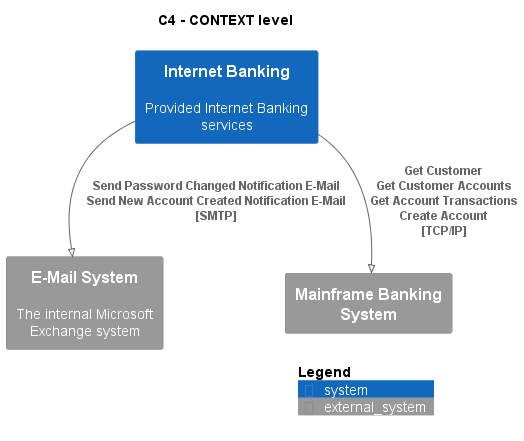

The diagram above was rendered by PlantUML. Its source (embedded in the PNG):
@startuml
!pragma layout smetana
!include ..\.c4s\C4_Context.puml

AddElementTag("state:new", $bgColor=green, $fontColor=#ffffff, $borderColor=green, $shadowing="False")
AddElementTag("state:changed", $bgColor=orange, $fontColor=#ffffff, $borderColor=orange, $shadowing="False")
AddElementTag("state:removed", $bgColor=red, $fontColor=#ffffff, $borderColor=red, $shadowing="False")

AddRelTag("state:new", $textColor=green, $lineColor=green)
AddRelTag("state:changed", $textColor=orange, $lineColor=orange)
AddRelTag("state:removed", $textColor=red, $lineColor=red)

SHOW_PERSON_PORTRAIT()
LAYOUT_TOP_DOWN()

skinparam linetype polyline

title C4 - CONTEXT level

System(BigBankPlc.SoftwareSystems.InternetBanking, "Internet Banking", "Provided Internet Banking services")
System_Ext(BigBankPlc.SoftwareSystems.EMailSystem, "E-Mail System", "The internal Microsoft Exchange system")
System_Ext(BigBankPlc.SoftwareSystems.MainframeBankingSystem, "Mainframe Banking System", "")

Rel(BigBankPlc.SoftwareSystems.InternetBanking, BigBankPlc.SoftwareSystems.EMailSystem, "Send Password Changed Notification E-Mail\nSend New Account Created Notification E-Mail\n[SMTP]", $tags='protocol:smtp')
Rel(BigBankPlc.SoftwareSystems.InternetBanking, BigBankPlc.SoftwareSystems.MainframeBankingSystem, "Get Customer\nGet Customer Accounts\nGet Account Transactions\nCreate Account\n[TCP/IP]", $tags='protocol:tcp/ip')


SHOW_LEGEND()
@enduml